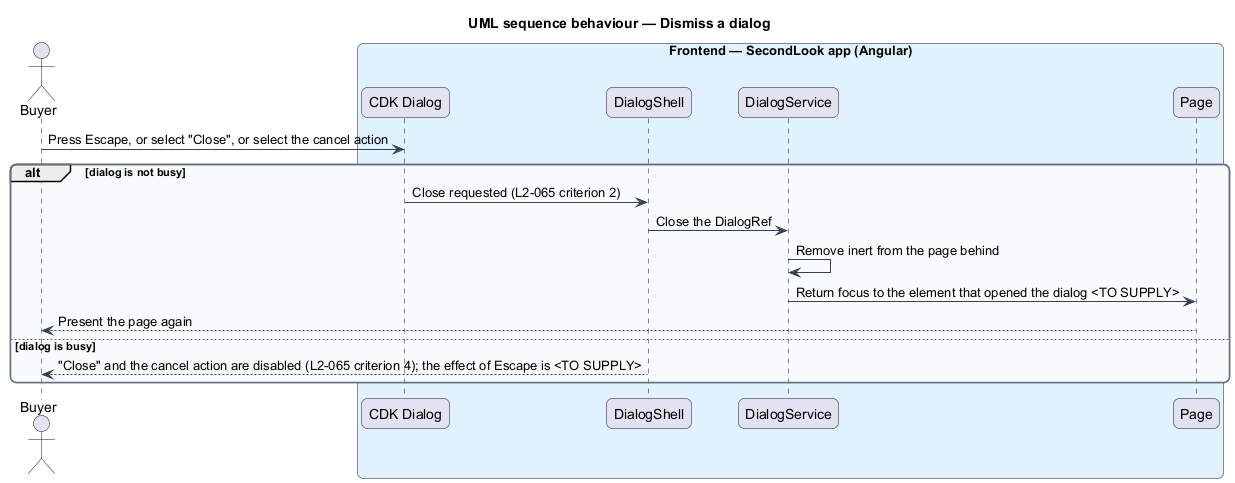

The diagram above was rendered by PlantUML. Its source (embedded in the PNG):
@startuml
title UML sequence behaviour — Dismiss a dialog
skinparam backgroundColor #FFFFFF
skinparam shadowing false
skinparam roundcorner 12
skinparam defaultFontName Arial
skinparam ArrowColor #344054
skinparam rectangle {
  BorderColor #344054
  FontColor #101828
}
skinparam package {
  BorderColor #667085
  FontColor #101828
  BackgroundColor #F9FAFB
}
actor "Buyer" as actor
box "Frontend — SecondLook app (Angular)" #E0F2FE
  participant "CDK Dialog" as cdk
  participant "DialogShell" as shell
  participant "DialogService" as service
  participant "Page" as page
end box
actor -> cdk : Press Escape, or select "Close", or select the cancel action
alt dialog is not busy
  cdk -> shell : Close requested (L2-065 criterion 2)
  shell -> service : Close the DialogRef
  service -> service : Remove inert from the page behind
  service -> page : Return focus to the element that opened the dialog <TO SUPPLY>
  page --> actor : Present the page again
else dialog is busy
  shell --> actor : "Close" and the cancel action are disabled (L2-065 criterion 4); the effect of Escape is <TO SUPPLY>
end
@enduml